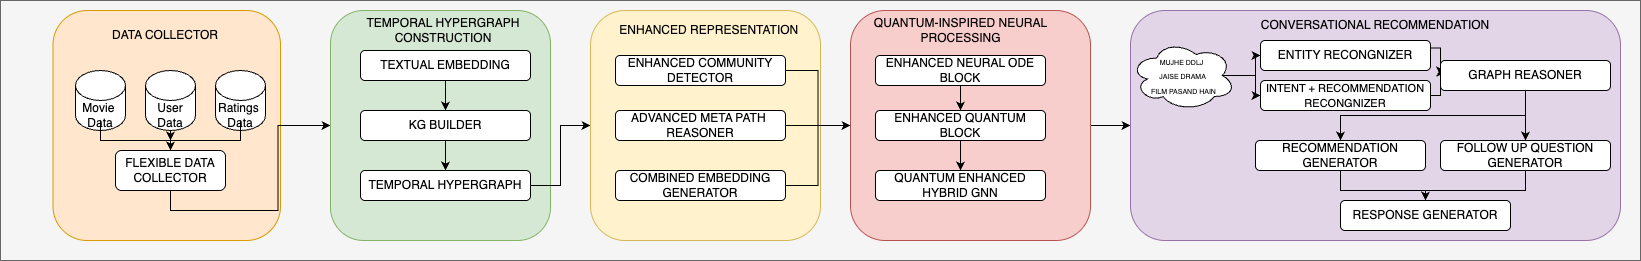

The diagram above was exported from draw.io. Its source (the exported page's mxGraphModel, read from the mxfile embedded in the PNG):
<mxGraphModel dx="2189" dy="689" grid="1" gridSize="10" guides="1" tooltips="1" connect="1" arrows="1" fold="1" page="1" pageScale="1" pageWidth="1169" pageHeight="827" background="none" math="0" shadow="0">
  <root>
    <mxCell id="0" />
    <mxCell id="1" parent="0" />
    <mxCell id="Bf3wYR_vkbVtCLGRRqa5-1" value="" style="rounded=0;whiteSpace=wrap;html=1;shadow=0;fillColor=#f5f5f5;strokeColor=#666666;fontColor=#333333;" parent="1" vertex="1">
      <mxGeometry x="-430" y="140" width="1640" height="260" as="geometry" />
    </mxCell>
    <mxCell id="KG1uDA_enqDuQ58QdSIJ-13" style="edgeStyle=orthogonalEdgeStyle;rounded=0;orthogonalLoop=1;jettySize=auto;html=1;exitX=1;exitY=0.5;exitDx=0;exitDy=0;entryX=0;entryY=0.5;entryDx=0;entryDy=0;" edge="1" parent="1" source="Bf3wYR_vkbVtCLGRRqa5-45" target="Bf3wYR_vkbVtCLGRRqa5-59">
      <mxGeometry relative="1" as="geometry" />
    </mxCell>
    <mxCell id="Bf3wYR_vkbVtCLGRRqa5-45" value="" style="rounded=1;whiteSpace=wrap;html=1;fillColor=#f8cecc;strokeColor=#b85450;" parent="1" vertex="1">
      <mxGeometry x="420" y="150" width="240" height="230" as="geometry" />
    </mxCell>
    <mxCell id="Bf3wYR_vkbVtCLGRRqa5-13" value="" style="rounded=1;whiteSpace=wrap;html=1;fillColor=#ffe6cc;strokeColor=#d79b00;gradientColor=none;" parent="1" vertex="1">
      <mxGeometry x="-377.5" y="150" width="227.5" height="230" as="geometry" />
    </mxCell>
    <mxCell id="Bf3wYR_vkbVtCLGRRqa5-3" value="DATA COLLECTOR" style="text;html=1;align=center;verticalAlign=middle;whiteSpace=wrap;rounded=0;" parent="1" vertex="1">
      <mxGeometry x="-355" y="160" width="180" height="30" as="geometry" />
    </mxCell>
    <mxCell id="Bf3wYR_vkbVtCLGRRqa5-4" value="" style="shape=cylinder3;whiteSpace=wrap;html=1;boundedLbl=1;backgroundOutline=1;size=15;" parent="1" vertex="1">
      <mxGeometry x="-355" y="210" width="50" height="60" as="geometry" />
    </mxCell>
    <mxCell id="Bf3wYR_vkbVtCLGRRqa5-22" style="edgeStyle=orthogonalEdgeStyle;rounded=0;orthogonalLoop=1;jettySize=auto;html=1;exitX=0.5;exitY=1;exitDx=0;exitDy=0;exitPerimeter=0;" parent="1" source="Bf3wYR_vkbVtCLGRRqa5-5" edge="1">
      <mxGeometry relative="1" as="geometry">
        <mxPoint x="-260" y="280" as="targetPoint" />
      </mxGeometry>
    </mxCell>
    <mxCell id="Bf3wYR_vkbVtCLGRRqa5-5" value="" style="shape=cylinder3;whiteSpace=wrap;html=1;boundedLbl=1;backgroundOutline=1;size=15;" parent="1" vertex="1">
      <mxGeometry x="-285" y="210" width="50" height="60" as="geometry" />
    </mxCell>
    <mxCell id="Bf3wYR_vkbVtCLGRRqa5-6" value="" style="shape=cylinder3;whiteSpace=wrap;html=1;boundedLbl=1;backgroundOutline=1;size=15;" parent="1" vertex="1">
      <mxGeometry x="-215" y="210" width="50" height="60" as="geometry" />
    </mxCell>
    <mxCell id="Bf3wYR_vkbVtCLGRRqa5-16" value="" style="edgeStyle=orthogonalEdgeStyle;rounded=0;orthogonalLoop=1;jettySize=auto;html=1;" parent="1" source="Bf3wYR_vkbVtCLGRRqa5-7" target="Bf3wYR_vkbVtCLGRRqa5-10" edge="1">
      <mxGeometry relative="1" as="geometry" />
    </mxCell>
    <mxCell id="Bf3wYR_vkbVtCLGRRqa5-7" value="Movie&amp;nbsp;&lt;div&gt;Data&lt;/div&gt;" style="text;html=1;align=center;verticalAlign=middle;whiteSpace=wrap;rounded=0;" parent="1" vertex="1">
      <mxGeometry x="-410" y="250" width="160" height="10" as="geometry" />
    </mxCell>
    <mxCell id="KG1uDA_enqDuQ58QdSIJ-11" style="edgeStyle=orthogonalEdgeStyle;rounded=0;orthogonalLoop=1;jettySize=auto;html=1;exitX=0.5;exitY=1;exitDx=0;exitDy=0;entryX=0;entryY=0.5;entryDx=0;entryDy=0;" edge="1" parent="1" source="Bf3wYR_vkbVtCLGRRqa5-10" target="Bf3wYR_vkbVtCLGRRqa5-27">
      <mxGeometry relative="1" as="geometry" />
    </mxCell>
    <mxCell id="Bf3wYR_vkbVtCLGRRqa5-10" value="FLEXIBLE DATA COLLECTOR" style="rounded=1;whiteSpace=wrap;html=1;" parent="1" vertex="1">
      <mxGeometry x="-315" y="290" width="110" height="40" as="geometry" />
    </mxCell>
    <mxCell id="Bf3wYR_vkbVtCLGRRqa5-20" value="User&lt;br&gt;&lt;div&gt;Data&lt;/div&gt;" style="text;html=1;align=center;verticalAlign=middle;whiteSpace=wrap;rounded=0;" parent="1" vertex="1">
      <mxGeometry x="-340" y="245" width="160" height="20" as="geometry" />
    </mxCell>
    <mxCell id="KG1uDA_enqDuQ58QdSIJ-6" style="edgeStyle=orthogonalEdgeStyle;rounded=0;orthogonalLoop=1;jettySize=auto;html=1;exitX=0.5;exitY=1;exitDx=0;exitDy=0;entryX=0.5;entryY=0;entryDx=0;entryDy=0;" edge="1" parent="1" source="Bf3wYR_vkbVtCLGRRqa5-21" target="Bf3wYR_vkbVtCLGRRqa5-10">
      <mxGeometry relative="1" as="geometry" />
    </mxCell>
    <mxCell id="Bf3wYR_vkbVtCLGRRqa5-21" value="Ratings&amp;nbsp;&lt;div&gt;Data&lt;/div&gt;" style="text;html=1;align=center;verticalAlign=middle;whiteSpace=wrap;rounded=0;" parent="1" vertex="1">
      <mxGeometry x="-270" y="250" width="160" height="10" as="geometry" />
    </mxCell>
    <mxCell id="Bf3wYR_vkbVtCLGRRqa5-27" value="" style="rounded=1;whiteSpace=wrap;html=1;fillColor=#d5e8d4;strokeColor=#82b366;" parent="1" vertex="1">
      <mxGeometry x="-100" y="150" width="220" height="230" as="geometry" />
    </mxCell>
    <mxCell id="Bf3wYR_vkbVtCLGRRqa5-41" style="edgeStyle=orthogonalEdgeStyle;rounded=0;orthogonalLoop=1;jettySize=auto;html=1;exitX=1;exitY=0.5;exitDx=0;exitDy=0;entryX=0;entryY=0.5;entryDx=0;entryDy=0;" parent="1" source="Bf3wYR_vkbVtCLGRRqa5-36" target="Bf3wYR_vkbVtCLGRRqa5-38" edge="1">
      <mxGeometry relative="1" as="geometry" />
    </mxCell>
    <mxCell id="Bf3wYR_vkbVtCLGRRqa5-28" value="TEMPORAL HYPERGRAPH CONSTRUCTION" style="text;html=1;align=center;verticalAlign=middle;whiteSpace=wrap;rounded=0;" parent="1" vertex="1">
      <mxGeometry x="-77.5" y="155" width="180" height="30" as="geometry" />
    </mxCell>
    <mxCell id="Bf3wYR_vkbVtCLGRRqa5-35" value="" style="edgeStyle=orthogonalEdgeStyle;rounded=0;orthogonalLoop=1;jettySize=auto;html=1;" parent="1" source="Bf3wYR_vkbVtCLGRRqa5-31" target="Bf3wYR_vkbVtCLGRRqa5-34" edge="1">
      <mxGeometry relative="1" as="geometry" />
    </mxCell>
    <mxCell id="Bf3wYR_vkbVtCLGRRqa5-31" value="TEXTUAL EMBEDDING" style="rounded=1;whiteSpace=wrap;html=1;" parent="1" vertex="1">
      <mxGeometry x="-70" y="190" width="170" height="30" as="geometry" />
    </mxCell>
    <mxCell id="Bf3wYR_vkbVtCLGRRqa5-37" value="" style="edgeStyle=orthogonalEdgeStyle;rounded=0;orthogonalLoop=1;jettySize=auto;html=1;" parent="1" source="Bf3wYR_vkbVtCLGRRqa5-34" target="Bf3wYR_vkbVtCLGRRqa5-36" edge="1">
      <mxGeometry relative="1" as="geometry" />
    </mxCell>
    <mxCell id="Bf3wYR_vkbVtCLGRRqa5-34" value="KG BUILDER" style="whiteSpace=wrap;html=1;rounded=1;" parent="1" vertex="1">
      <mxGeometry x="-70" y="250" width="170" height="30" as="geometry" />
    </mxCell>
    <mxCell id="Bf3wYR_vkbVtCLGRRqa5-36" value="TEMPORAL HYPERGRAPH" style="whiteSpace=wrap;html=1;rounded=1;" parent="1" vertex="1">
      <mxGeometry x="-70" y="310" width="170" height="30" as="geometry" />
    </mxCell>
    <mxCell id="Bf3wYR_vkbVtCLGRRqa5-38" value="" style="rounded=1;whiteSpace=wrap;html=1;fillColor=#fff2cc;strokeColor=#d6b656;" parent="1" vertex="1">
      <mxGeometry x="160" y="150" width="230" height="230" as="geometry" />
    </mxCell>
    <mxCell id="Bf3wYR_vkbVtCLGRRqa5-39" value="ENHANCED REPRESENTATION&amp;nbsp;" style="text;html=1;align=center;verticalAlign=middle;whiteSpace=wrap;rounded=0;" parent="1" vertex="1">
      <mxGeometry x="182.5" y="155" width="195" height="30" as="geometry" />
    </mxCell>
    <mxCell id="Bf3wYR_vkbVtCLGRRqa5-47" style="edgeStyle=orthogonalEdgeStyle;rounded=0;orthogonalLoop=1;jettySize=auto;html=1;exitX=1;exitY=0.5;exitDx=0;exitDy=0;entryX=0;entryY=0.5;entryDx=0;entryDy=0;" parent="1" source="Bf3wYR_vkbVtCLGRRqa5-42" target="Bf3wYR_vkbVtCLGRRqa5-45" edge="1">
      <mxGeometry relative="1" as="geometry" />
    </mxCell>
    <mxCell id="Bf3wYR_vkbVtCLGRRqa5-42" value="ENHANCED COMMUNITY DETECTOR" style="rounded=1;whiteSpace=wrap;html=1;" parent="1" vertex="1">
      <mxGeometry x="185" y="195" width="170" height="30" as="geometry" />
    </mxCell>
    <mxCell id="Bf3wYR_vkbVtCLGRRqa5-48" style="edgeStyle=orthogonalEdgeStyle;rounded=0;orthogonalLoop=1;jettySize=auto;html=1;exitX=1;exitY=0.5;exitDx=0;exitDy=0;entryX=0;entryY=0.5;entryDx=0;entryDy=0;" parent="1" source="Bf3wYR_vkbVtCLGRRqa5-43" edge="1" target="Bf3wYR_vkbVtCLGRRqa5-45">
      <mxGeometry relative="1" as="geometry">
        <mxPoint x="410" y="255" as="targetPoint" />
      </mxGeometry>
    </mxCell>
    <mxCell id="Bf3wYR_vkbVtCLGRRqa5-43" value="ADVANCED META PATH&amp;nbsp;&lt;div&gt;REASONER&lt;/div&gt;" style="rounded=1;whiteSpace=wrap;html=1;" parent="1" vertex="1">
      <mxGeometry x="185" y="250" width="170" height="30" as="geometry" />
    </mxCell>
    <mxCell id="Bf3wYR_vkbVtCLGRRqa5-49" style="edgeStyle=orthogonalEdgeStyle;rounded=0;orthogonalLoop=1;jettySize=auto;html=1;exitX=1;exitY=0.5;exitDx=0;exitDy=0;entryX=0;entryY=0.5;entryDx=0;entryDy=0;" parent="1" source="Bf3wYR_vkbVtCLGRRqa5-44" target="Bf3wYR_vkbVtCLGRRqa5-45" edge="1">
      <mxGeometry relative="1" as="geometry" />
    </mxCell>
    <mxCell id="Bf3wYR_vkbVtCLGRRqa5-44" value="COMBINED EMBEDDING&lt;div&gt;GENERATOR&lt;/div&gt;" style="rounded=1;whiteSpace=wrap;html=1;" parent="1" vertex="1">
      <mxGeometry x="185" y="310" width="170" height="30" as="geometry" />
    </mxCell>
    <mxCell id="Bf3wYR_vkbVtCLGRRqa5-46" value="QUANTUM-INSPIRED NEURAL PROCESSING" style="text;html=1;align=center;verticalAlign=middle;whiteSpace=wrap;rounded=0;" parent="1" vertex="1">
      <mxGeometry x="432.5" y="155" width="195" height="30" as="geometry" />
    </mxCell>
    <mxCell id="Bf3wYR_vkbVtCLGRRqa5-54" style="edgeStyle=orthogonalEdgeStyle;rounded=0;orthogonalLoop=1;jettySize=auto;html=1;exitX=0.5;exitY=1;exitDx=0;exitDy=0;entryX=0.5;entryY=0;entryDx=0;entryDy=0;" parent="1" source="Bf3wYR_vkbVtCLGRRqa5-50" target="Bf3wYR_vkbVtCLGRRqa5-51" edge="1">
      <mxGeometry relative="1" as="geometry" />
    </mxCell>
    <mxCell id="Bf3wYR_vkbVtCLGRRqa5-58" style="edgeStyle=orthogonalEdgeStyle;rounded=0;orthogonalLoop=1;jettySize=auto;html=1;exitX=0;exitY=0.5;exitDx=0;exitDy=0;entryX=0;entryY=0.5;entryDx=0;entryDy=0;" parent="1" source="Bf3wYR_vkbVtCLGRRqa5-50" target="Bf3wYR_vkbVtCLGRRqa5-50" edge="1">
      <mxGeometry relative="1" as="geometry" />
    </mxCell>
    <mxCell id="Bf3wYR_vkbVtCLGRRqa5-50" value="ENHANCED NEURAL ODE BLOCK" style="rounded=1;whiteSpace=wrap;html=1;" parent="1" vertex="1">
      <mxGeometry x="445" y="195" width="170" height="30" as="geometry" />
    </mxCell>
    <mxCell id="Bf3wYR_vkbVtCLGRRqa5-55" style="edgeStyle=orthogonalEdgeStyle;rounded=0;orthogonalLoop=1;jettySize=auto;html=1;exitX=0.5;exitY=1;exitDx=0;exitDy=0;entryX=0.5;entryY=0;entryDx=0;entryDy=0;" parent="1" source="Bf3wYR_vkbVtCLGRRqa5-51" target="Bf3wYR_vkbVtCLGRRqa5-52" edge="1">
      <mxGeometry relative="1" as="geometry" />
    </mxCell>
    <mxCell id="Bf3wYR_vkbVtCLGRRqa5-51" value="ENHANCED QUANTUM BLOCK" style="rounded=1;whiteSpace=wrap;html=1;" parent="1" vertex="1">
      <mxGeometry x="445" y="250" width="170" height="30" as="geometry" />
    </mxCell>
    <mxCell id="Bf3wYR_vkbVtCLGRRqa5-52" value="QUANTUM ENHANCED HYBRID GNN" style="rounded=1;whiteSpace=wrap;html=1;" parent="1" vertex="1">
      <mxGeometry x="445" y="310" width="170" height="30" as="geometry" />
    </mxCell>
    <mxCell id="Bf3wYR_vkbVtCLGRRqa5-59" value="" style="rounded=1;whiteSpace=wrap;html=1;fillColor=#e1d5e7;strokeColor=#9673a6;" parent="1" vertex="1">
      <mxGeometry x="700" y="150" width="490" height="230" as="geometry" />
    </mxCell>
    <mxCell id="Bf3wYR_vkbVtCLGRRqa5-60" value="CONVERSATIONAL RECOMMENDATION" style="text;html=1;align=center;verticalAlign=middle;whiteSpace=wrap;rounded=0;" parent="1" vertex="1">
      <mxGeometry x="825" y="150" width="240" height="30" as="geometry" />
    </mxCell>
    <mxCell id="Bf3wYR_vkbVtCLGRRqa5-66" style="edgeStyle=orthogonalEdgeStyle;rounded=0;orthogonalLoop=1;jettySize=auto;html=1;exitX=0.875;exitY=0.5;exitDx=0;exitDy=0;exitPerimeter=0;entryX=0;entryY=0.5;entryDx=0;entryDy=0;" parent="1" source="Bf3wYR_vkbVtCLGRRqa5-63" target="Bf3wYR_vkbVtCLGRRqa5-64" edge="1">
      <mxGeometry relative="1" as="geometry" />
    </mxCell>
    <mxCell id="Bf3wYR_vkbVtCLGRRqa5-67" style="edgeStyle=orthogonalEdgeStyle;rounded=0;orthogonalLoop=1;jettySize=auto;html=1;exitX=0.875;exitY=0.5;exitDx=0;exitDy=0;exitPerimeter=0;entryX=0;entryY=0.5;entryDx=0;entryDy=0;" parent="1" source="Bf3wYR_vkbVtCLGRRqa5-63" target="Bf3wYR_vkbVtCLGRRqa5-65" edge="1">
      <mxGeometry relative="1" as="geometry" />
    </mxCell>
    <mxCell id="Bf3wYR_vkbVtCLGRRqa5-63" value="&lt;font style=&quot;font-size: 7px;&quot;&gt;MUJHE DDLJ&amp;nbsp;&lt;/font&gt;&lt;div&gt;&lt;font style=&quot;font-size: 7px;&quot;&gt;JAISE DRAMA&lt;/font&gt;&lt;/div&gt;&lt;div&gt;&lt;font style=&quot;font-size: 7px;&quot;&gt;&amp;nbsp;FILM PASAND HAIN&lt;/font&gt;&lt;/div&gt;" style="ellipse;shape=cloud;whiteSpace=wrap;html=1;" parent="1" vertex="1">
      <mxGeometry x="700" y="180" width="105" height="70" as="geometry" />
    </mxCell>
    <mxCell id="Bf3wYR_vkbVtCLGRRqa5-71" style="edgeStyle=orthogonalEdgeStyle;rounded=0;orthogonalLoop=1;jettySize=auto;html=1;exitX=1;exitY=0.25;exitDx=0;exitDy=0;entryX=0;entryY=0.5;entryDx=0;entryDy=0;" parent="1" source="Bf3wYR_vkbVtCLGRRqa5-64" target="Bf3wYR_vkbVtCLGRRqa5-68" edge="1">
      <mxGeometry relative="1" as="geometry" />
    </mxCell>
    <mxCell id="Bf3wYR_vkbVtCLGRRqa5-64" value="ENTITY RECONGNIZER" style="rounded=1;whiteSpace=wrap;html=1;" parent="1" vertex="1">
      <mxGeometry x="830" y="180" width="170" height="30" as="geometry" />
    </mxCell>
    <mxCell id="Bf3wYR_vkbVtCLGRRqa5-70" style="edgeStyle=orthogonalEdgeStyle;rounded=0;orthogonalLoop=1;jettySize=auto;html=1;exitX=1;exitY=0.5;exitDx=0;exitDy=0;entryX=0;entryY=0.25;entryDx=0;entryDy=0;" parent="1" source="Bf3wYR_vkbVtCLGRRqa5-65" target="Bf3wYR_vkbVtCLGRRqa5-68" edge="1">
      <mxGeometry relative="1" as="geometry" />
    </mxCell>
    <mxCell id="Bf3wYR_vkbVtCLGRRqa5-65" value="&lt;font style=&quot;font-size: 11px;&quot;&gt;INTENT + RECOMMENDATION RECONGNIZER&lt;/font&gt;" style="rounded=1;whiteSpace=wrap;html=1;" parent="1" vertex="1">
      <mxGeometry x="830" y="220" width="170" height="30" as="geometry" />
    </mxCell>
    <mxCell id="Bf3wYR_vkbVtCLGRRqa5-75" style="edgeStyle=orthogonalEdgeStyle;rounded=0;orthogonalLoop=1;jettySize=auto;html=1;exitX=0.5;exitY=1;exitDx=0;exitDy=0;entryX=0.5;entryY=0;entryDx=0;entryDy=0;" parent="1" source="Bf3wYR_vkbVtCLGRRqa5-68" target="Bf3wYR_vkbVtCLGRRqa5-73" edge="1">
      <mxGeometry relative="1" as="geometry" />
    </mxCell>
    <mxCell id="Bf3wYR_vkbVtCLGRRqa5-76" style="edgeStyle=orthogonalEdgeStyle;rounded=0;orthogonalLoop=1;jettySize=auto;html=1;exitX=0.5;exitY=1;exitDx=0;exitDy=0;entryX=0.5;entryY=0;entryDx=0;entryDy=0;" parent="1" source="Bf3wYR_vkbVtCLGRRqa5-68" target="Bf3wYR_vkbVtCLGRRqa5-72" edge="1">
      <mxGeometry relative="1" as="geometry" />
    </mxCell>
    <mxCell id="Bf3wYR_vkbVtCLGRRqa5-68" value="GRAPH REASONER" style="rounded=1;whiteSpace=wrap;html=1;" parent="1" vertex="1">
      <mxGeometry x="1010" y="200" width="170" height="30" as="geometry" />
    </mxCell>
    <mxCell id="Bf3wYR_vkbVtCLGRRqa5-79" style="edgeStyle=orthogonalEdgeStyle;rounded=0;orthogonalLoop=1;jettySize=auto;html=1;exitX=0.5;exitY=1;exitDx=0;exitDy=0;entryX=0.5;entryY=0;entryDx=0;entryDy=0;" parent="1" source="Bf3wYR_vkbVtCLGRRqa5-72" target="Bf3wYR_vkbVtCLGRRqa5-74" edge="1">
      <mxGeometry relative="1" as="geometry" />
    </mxCell>
    <mxCell id="Bf3wYR_vkbVtCLGRRqa5-72" value="FOLLOW UP QUESTION GENERATOR" style="rounded=1;whiteSpace=wrap;html=1;" parent="1" vertex="1">
      <mxGeometry x="1010" y="280" width="170" height="30" as="geometry" />
    </mxCell>
    <mxCell id="Bf3wYR_vkbVtCLGRRqa5-77" style="edgeStyle=orthogonalEdgeStyle;rounded=0;orthogonalLoop=1;jettySize=auto;html=1;exitX=0.5;exitY=1;exitDx=0;exitDy=0;entryX=0.5;entryY=0;entryDx=0;entryDy=0;" parent="1" source="Bf3wYR_vkbVtCLGRRqa5-73" target="Bf3wYR_vkbVtCLGRRqa5-74" edge="1">
      <mxGeometry relative="1" as="geometry" />
    </mxCell>
    <mxCell id="Bf3wYR_vkbVtCLGRRqa5-73" value="RECOMMENDATION GENERATOR" style="rounded=1;whiteSpace=wrap;html=1;" parent="1" vertex="1">
      <mxGeometry x="825" y="280" width="170" height="30" as="geometry" />
    </mxCell>
    <mxCell id="Bf3wYR_vkbVtCLGRRqa5-74" value="RESPONSE GENERATOR" style="rounded=1;whiteSpace=wrap;html=1;" parent="1" vertex="1">
      <mxGeometry x="910" y="340" width="170" height="30" as="geometry" />
    </mxCell>
  </root>
</mxGraphModel>